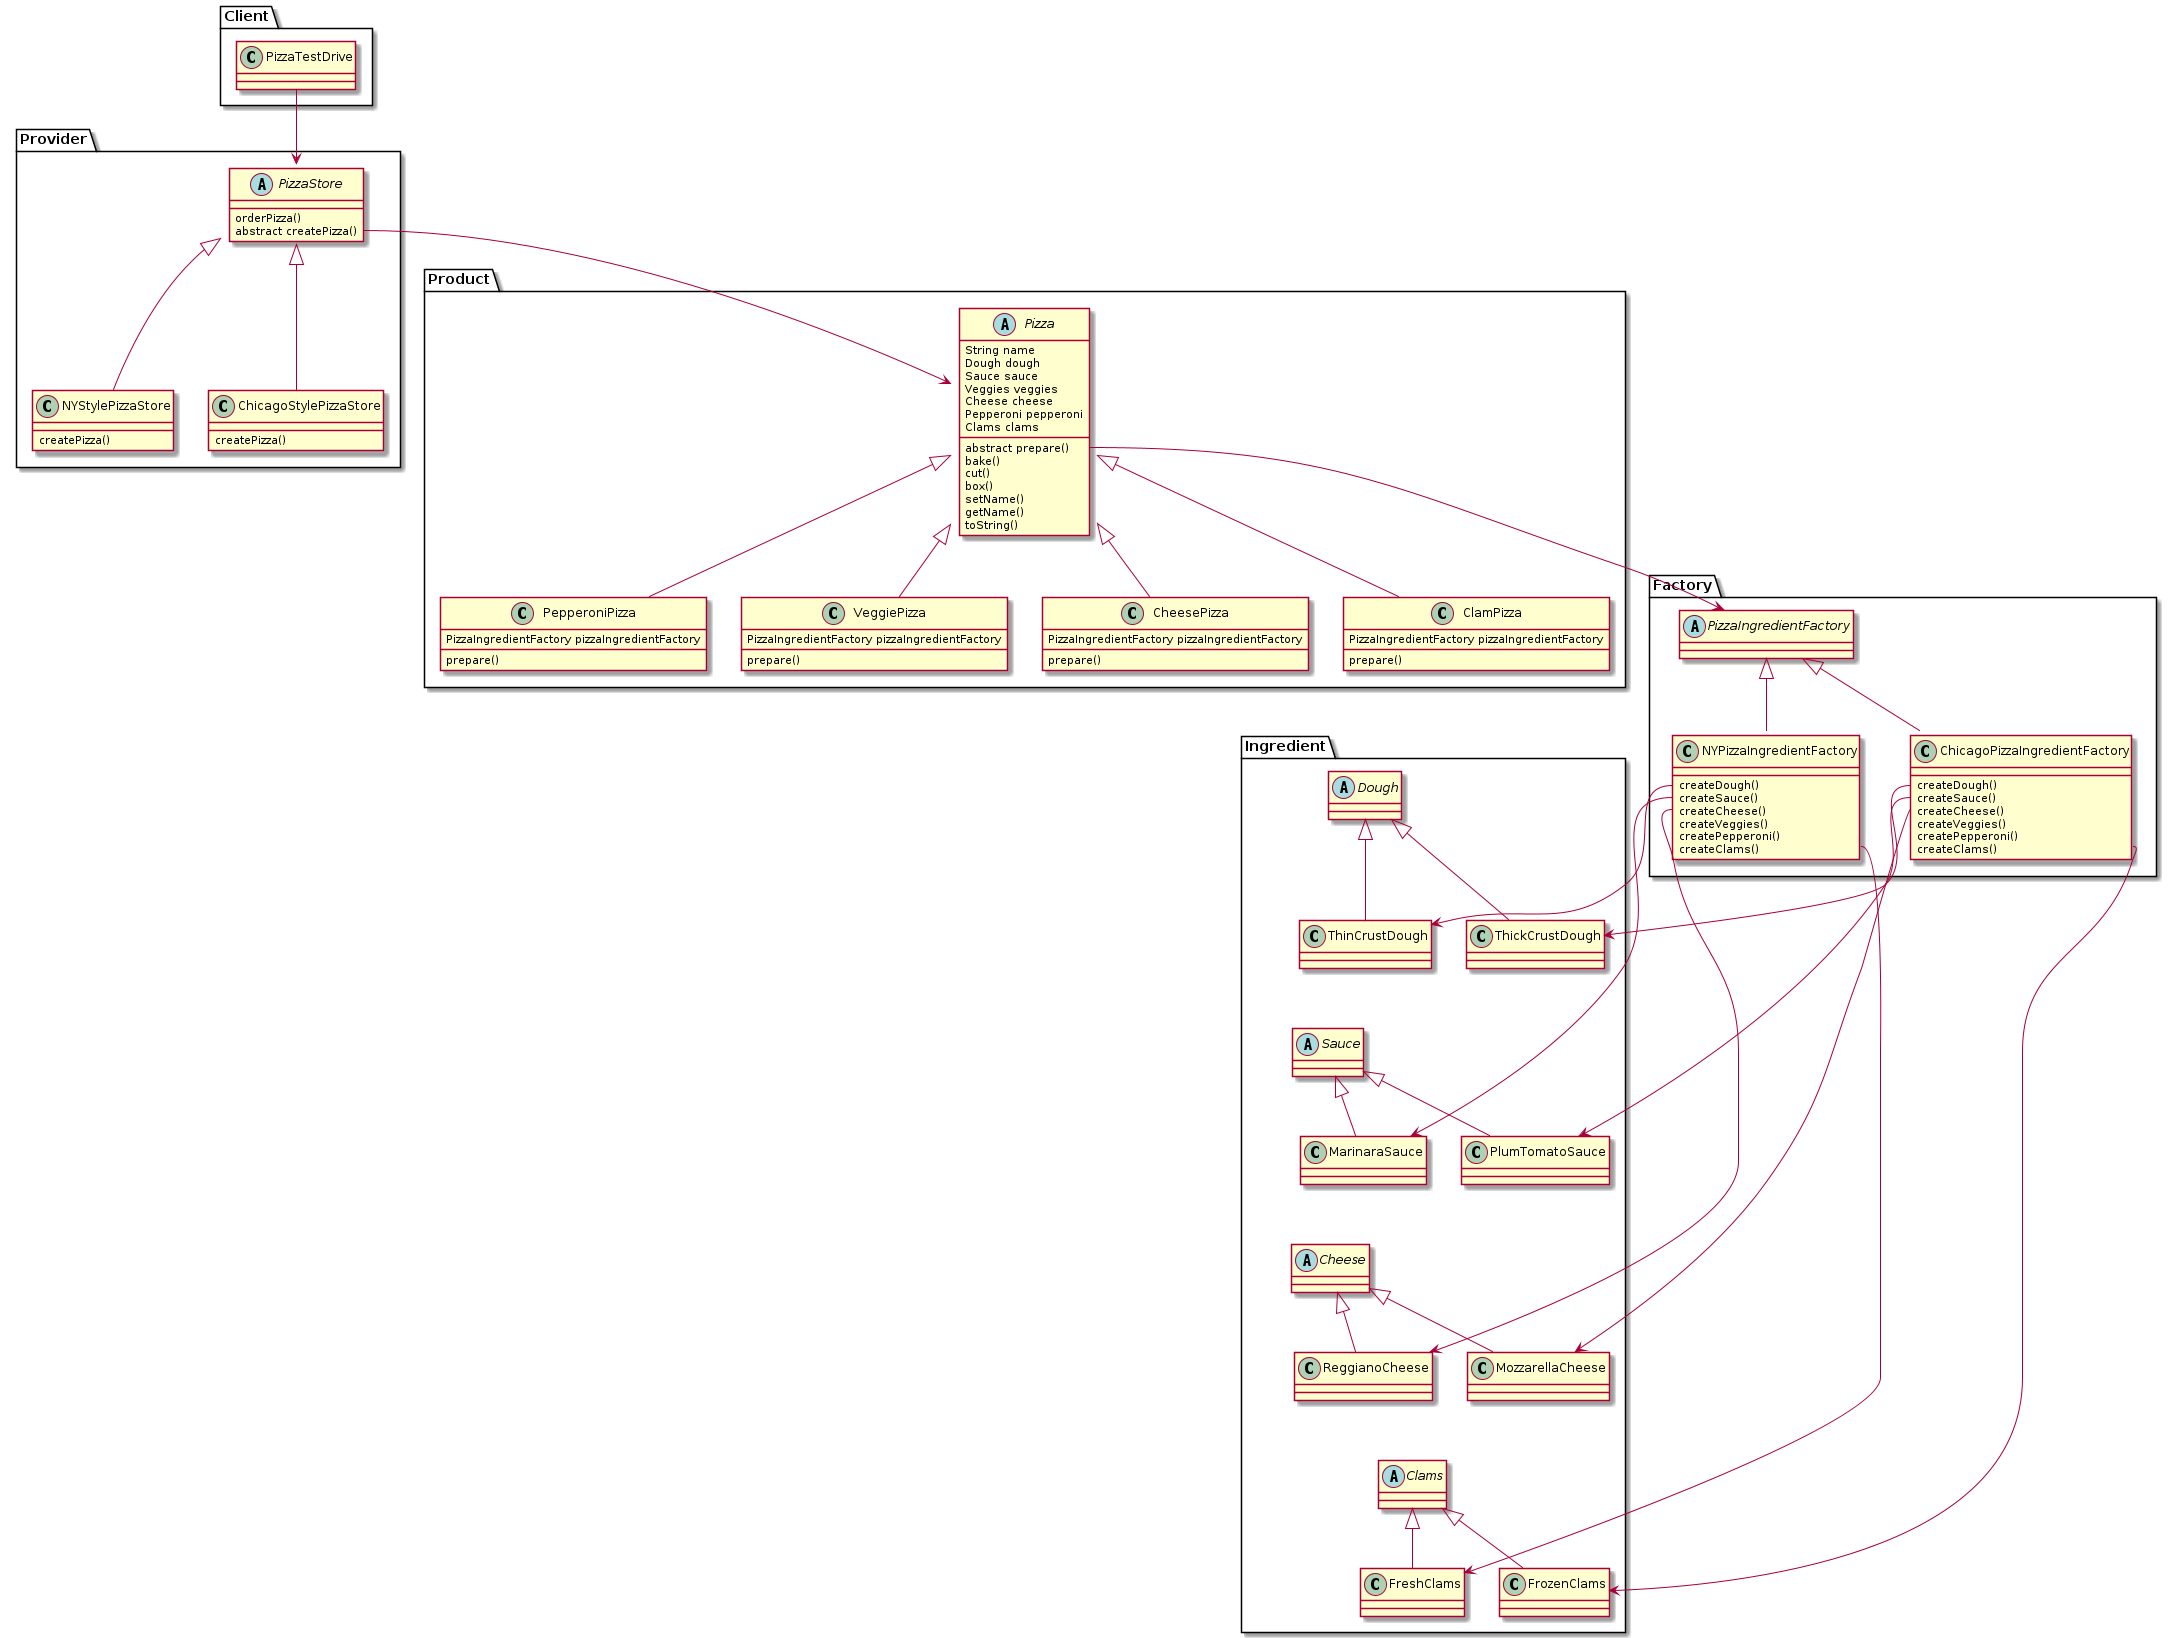

The diagram above was rendered by PlantUML. Its source (embedded in the PNG):
@startuml
package Client {
    class PizzaTestDrive
    
    PizzaTestDrive --> Provider.PizzaStore
}


package Provider {
    abstract class PizzaStore {
        orderPizza()
        abstract createPizza()
    }
    PizzaStore::createPizza --> Product.Pizza

    class NYStylePizzaStore extends PizzaStore {
        createPizza()
    }

    class ChicagoStylePizzaStore extends PizzaStore {
        createPizza()
    }
}

package Product {
    Pizza::prepare --> Factory.PizzaIngredientFactory
    abstract class Pizza {
        String name
        Dough dough
        Sauce sauce
        Veggies veggies
        Cheese cheese
        Pepperoni pepperoni
        Clams clams

        abstract prepare()
        bake()
        cut()
        box()
        setName()
        getName()
        toString()
    }
    
    class CheesePizza extends Pizza {
        PizzaIngredientFactory pizzaIngredientFactory
        prepare()
    }

    class ClamPizza extends Pizza {
        PizzaIngredientFactory pizzaIngredientFactory
        prepare()
    } 

    class PepperoniPizza extends Pizza {
        PizzaIngredientFactory pizzaIngredientFactory
        prepare()
    } 

    class VeggiePizza extends Pizza {
        PizzaIngredientFactory pizzaIngredientFactory
        prepare()
    } 
}

package Factory {
    abstract class PizzaIngredientFactory

    class NYPizzaIngredientFactory extends PizzaIngredientFactory {
        createDough()
        createSauce()
        createCheese()
        createVeggies()
        createPepperoni()
        createClams()
    }
    NYPizzaIngredientFactory::createDough --> Ingredient.ThinCrustDough
    NYPizzaIngredientFactory::createSauce --> Ingredient.MarinaraSauce
    NYPizzaIngredientFactory::createCheese --> Ingredient.ReggianoCheese
    NYPizzaIngredientFactory::createClams --> Ingredient.FreshClams

    class ChicagoPizzaIngredientFactory extends PizzaIngredientFactory {
        createDough()
        createSauce()
        createCheese()
        createVeggies()
        createPepperoni()
        createClams()
    }
    ChicagoPizzaIngredientFactory::createDough --> Ingredient.ThickCrustDough
    ChicagoPizzaIngredientFactory::createSauce --> Ingredient.PlumTomatoSauce
    ChicagoPizzaIngredientFactory::createCheese --> Ingredient.MozzarellaCheese
    ChicagoPizzaIngredientFactory::createClams --> Ingredient.FrozenClams
}

package Ingredient {    
    abstract class Dough
    Dough -[hidden]down-- Sauce
    abstract class Sauce
    Sauce -[hidden]down-- Cheese
    abstract class Cheese
    Cheese -[hidden]down-- Clams
    abstract class Clams 
    
    class ThickCrustDough extends Dough
    class ThinCrustDough extends Dough
    class FreshClams extends Clams
    class FrozenClams extends Clams
    class MozzarellaCheese extends Cheese
    class ReggianoCheese extends Cheese
    
    class MarinaraSauce extends Sauce
    class PlumTomatoSauce extends Sauce
}

@enduml